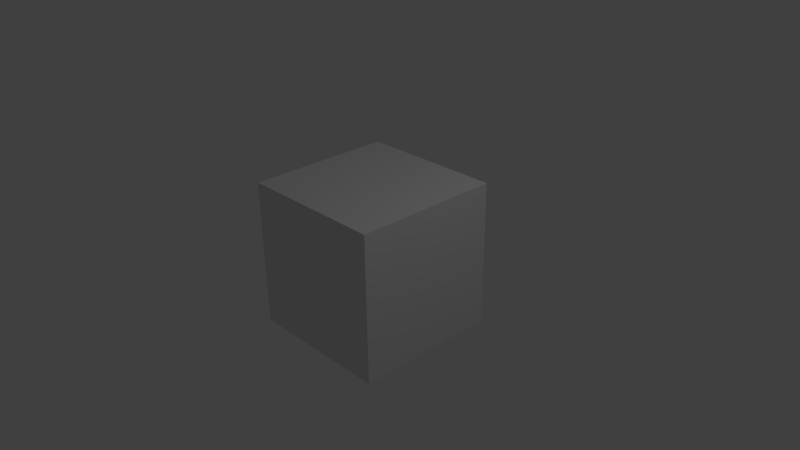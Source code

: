 # Source: animation_names_id0.blend  (saved by Blender 2.70.0; exported with 4.5.12 LTS)
import bpy
from mathutils import Matrix  # noqa: F401  (used for matrix-valued properties, if any)

bpy.ops.wm.read_factory_settings(use_empty=True)
scene = bpy.context.scene
scene.name = 'Scene'

# ---- collections
col_collection_1 = bpy.data.collections.new('Collection 1'); scene.collection.children.link(col_collection_1)

# ---- materials (node trees are filled in below, after node groups)
mat_material = bpy.data.materials.new('Material')
mat_material.alpha_threshold = 0.0
mat_material.use_transparent_shadow = False
mat_material.roughness = 0.5
mat_material.line_color = (0.0, 0.0, 0.0, 1.0)

# ---- material node trees

# ---- world
world_world = bpy.data.worlds.new('World'); scene.world = world_world
world_world.color = (0.05088, 0.05088, 0.05088)
world_world.use_sun_shadow = False
world_world.sun_shadow_jitter_overblur = 0.0
world_world.cycles.sampling_method = 'MANUAL'
world_world.cycles.sample_map_resolution = 256

# ---- cameras
cam_camera = bpy.data.cameras.new('Camera')
cam_camera.clip_end = 100.0
cam_camera.lens = 35.0
cam_camera.sensor_width = 32.0
cam_camera.sensor_height = 18.0
cam_camera.ortho_scale = 7.314
cam_camera.dof.focus_distance = 0.0
cam_camera.dof.aperture_fstop = 128.0

# ---- lights
light_lamp = bpy.data.lights.new('Lamp', 'POINT')
light_lamp.transmission_factor = 0.0
light_lamp.cutoff_distance = 30.0
light_lamp.energy = 100.0
light_lamp.shadow_buffer_clip_start = 1.001
light_lamp.shadow_soft_size = 0.1
light_lamp.shadow_maximum_resolution = 0.006
light_lamp.use_absolute_resolution = True
light_lamp.cycles.use_multiple_importance_sampling = False

# ---- meshes
me_cube = bpy.data.meshes.new('Cube')
me_cube.from_pydata([(1.0, 1.0, -1.0), (1.0, -1.0, -1.0), (-1.0, -1.0, -1.0), (-1.0, 1.0, -1.0), (1.0, 1.0, 1.0), (1.0, -1.0, 1.0), (-1.0, -1.0, 1.0), (-1.0, 1.0, 1.0)], [], [(0, 1, 2, 3), (4, 7, 6, 5), (0, 4, 5, 1), (1, 5, 6, 2), (2, 6, 7, 3), (4, 0, 3, 7)])
me_cube.materials.append(mat_material)
me_cube.use_remesh_preserve_volume = False
me_cube.use_remesh_preserve_attributes = False
me_cube.use_mirror_vertex_groups = False
me_cube.update()

# ---- objects
ob_cube = bpy.data.objects.new('Cube', me_cube)
ob_lamp = bpy.data.objects.new('Lamp', light_lamp)
ob_camera = bpy.data.objects.new('Camera', cam_camera)

# ---- transforms, parenting, visibility, modifiers, constraints
ob_cube.location = (0.0, 0.0, 0.0)
ob_cube.lock_rotations_4d = False
ob_cube.empty_display_type = 'ARROWS'
ob_cube.lineart.crease_threshold = 0.0
ob_lamp.location = (4.076, 1.005, 5.904)
ob_lamp.rotation_euler = (0.6503, 0.05522, 1.866)
ob_lamp.lock_rotations_4d = False
ob_lamp.empty_display_type = 'ARROWS'
ob_lamp.color = (0.0, 0.0, 0.0, 0.0)
ob_lamp.lineart.crease_threshold = 0.0
ob_camera.location = (7.481, -6.508, 5.344)
ob_camera.rotation_euler = (1.109, 0.01082, 0.8149)
ob_camera.lock_rotations_4d = False
ob_camera.empty_display_type = 'ARROWS'
ob_camera.color = (0.0, 0.0, 0.0, 0.0)
ob_camera.display_type = 'WIRE'
ob_camera.lineart.crease_threshold = 0.0

# ---- collection membership
col_collection_1.objects.link(ob_cube)
col_collection_1.objects.link(ob_lamp)
col_collection_1.objects.link(ob_camera)

# ---- scene / render settings (as saved in the file)
scene.camera = ob_camera
scene.frame_start = 1; scene.frame_end = 250; scene.frame_set(2)
scene.render.engine = 'BLENDER_EEVEE_NEXT'
scene.render.resolution_percentage = 50
scene.render.dither_intensity = 0.0
scene.cycles.use_denoising = False
scene.cycles.samples = 10
scene.cycles.sampling_pattern = 'TABULATED_SOBOL'
scene.cycles.light_sampling_threshold = 0.0
scene.cycles.use_adaptive_sampling = False
scene.cycles.use_light_tree = False
scene.cycles.blur_glossy = 0.0
scene.cycles.volume_bounces = 1
scene.cycles.pixel_filter_type = 'GAUSSIAN'
scene.cycles.sample_clamp_indirect = 0.0
scene.view_settings.view_transform = 'Standard'
bpy.context.view_layer.update()
